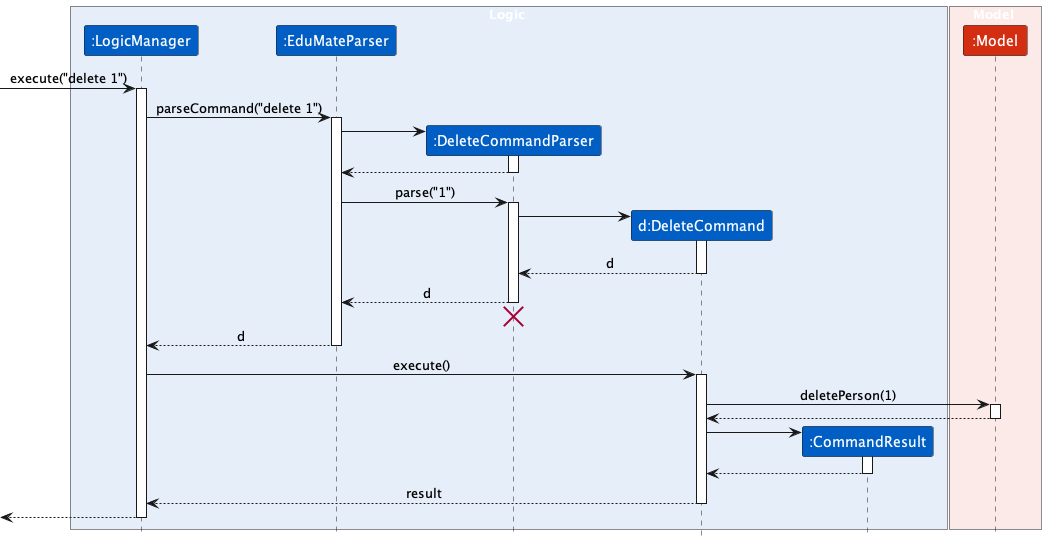

The diagram above was rendered by PlantUML. Its source (embedded in the PNG):
@startuml
!include style.puml

box Logic LOGIC_COLOR_BACKGROUND
participant ":LogicManager" as LogicManager LOGIC_COLOR
participant ":EduMateParser" as EduMateParser LOGIC_COLOR
participant ":DeleteCommandParser" as DeleteCommandParser LOGIC_COLOR
participant "d:DeleteCommand" as DeleteCommand LOGIC_COLOR
participant ":CommandResult" as CommandResult LOGIC_COLOR
end box

box Model MODEL_COLOR_BACKGROUND
participant ":Model" as Model MODEL_COLOR
end box

[-> LogicManager : execute("delete 1")
activate LogicManager

LogicManager -> EduMateParser : parseCommand("delete 1")
activate EduMateParser

create DeleteCommandParser
EduMateParser -> DeleteCommandParser
activate DeleteCommandParser

DeleteCommandParser --> EduMateParser
deactivate DeleteCommandParser

EduMateParser -> DeleteCommandParser : parse("1")
activate DeleteCommandParser

create DeleteCommand
DeleteCommandParser -> DeleteCommand
activate DeleteCommand

DeleteCommand --> DeleteCommandParser : d
deactivate DeleteCommand

DeleteCommandParser --> EduMateParser : d
deactivate DeleteCommandParser
'Hidden arrow to position the destroy marker below the end of the activation bar.
DeleteCommandParser -[hidden]-> EduMateParser
destroy DeleteCommandParser

EduMateParser --> LogicManager : d
deactivate EduMateParser

LogicManager -> DeleteCommand : execute()
activate DeleteCommand

DeleteCommand -> Model : deletePerson(1)
activate Model

Model --> DeleteCommand
deactivate Model

create CommandResult
DeleteCommand -> CommandResult
activate CommandResult

CommandResult --> DeleteCommand
deactivate CommandResult

DeleteCommand --> LogicManager : result
deactivate DeleteCommand

[<--LogicManager
deactivate LogicManager
@enduml